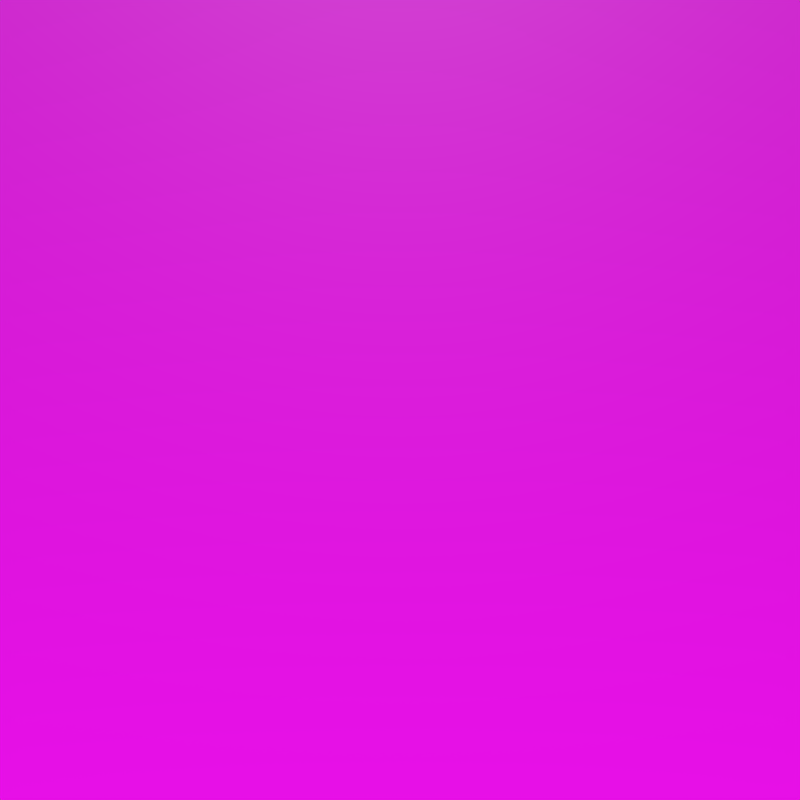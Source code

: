 # Source: concretewithcrack.blend  (saved by Blender 2.78.0; exported with 4.5.12 LTS)
import bpy
from mathutils import Matrix  # noqa: F401  (used for matrix-valued properties, if any)

bpy.ops.wm.read_factory_settings(use_empty=True)
scene = bpy.context.scene
scene.name = 'Scene'

# ---- collections
col_collection_1 = bpy.data.collections.new('Collection 1'); scene.collection.children.link(col_collection_1)

# ---- images (referenced by path relative to the original .blend; pixels are not part of the script)
import os
ASSET_DIR = os.environ.get("B2B_ASSET_DIR", "")  # directory of the original .blend (textures are referenced by path, not embedded)
HERE = os.path.dirname(os.path.abspath(__file__))  # packed textures are extracted next to this script under _unpacked/

def load_image(name, relpath, width, height, colorspace="sRGB"):
    """Load a texture the original file referenced (path relative to the .blend, or extracted next to this script)."""
    p = next((c for c in (os.path.join(HERE, relpath), os.path.join(ASSET_DIR, relpath)) if relpath and os.path.exists(c)), "")
    if p:
        img = bpy.data.images.load(p, check_existing=True)
        img.name = name
    else:  # same state as the original file: an image datablock whose file is absent (Cycles renders it pink)
        img = bpy.data.images.new(name, width, height)
        img.source = "FILE"
        img.filepath = "//" + (relpath or name)
    img.colorspace_settings.name = colorspace
    return img
img_roughness1_png = load_image('roughness1.png', 'roughness1.png', 1024, 1024, 'sRGB')
img_normals1_png = load_image('normals1.png', 'normals1.png', 1024, 1024, 'sRGB')
img_albedo_png = load_image('albedo.png', 'albedo.png', 1024, 1024, 'sRGB')
img_albedo1_png = load_image('albedo1.png', 'albedo1.png', 1024, 1024, 'sRGB')
img_normal_png = load_image('normal.png', 'normal.png', 1024, 1024, 'sRGB')
img_roughness_png = load_image('roughness.png', 'roughness.png', 1024, 1024, 'sRGB')

# ---- materials (node trees are filled in below, after node groups)
mat_concrete = bpy.data.materials.new('concrete')
mat_concrete.alpha_threshold = 0.0
mat_concrete.roughness = 0.5
mat_concrete.line_color = (0.0, 0.0, 0.0, 1.0)

# ---- material node trees
mat_concrete.use_nodes = True; mat_concrete.node_tree.nodes.clear()
_N = mat_concrete.node_tree.nodes; _L = mat_concrete.node_tree.links
n0 = _N.new('ShaderNodeBsdfAnisotropic'); n0.name = 'specbsdf1'; n0.location = (0, 0)
n0.distribution = 'GGX'
n1 = _N.new('ShaderNodeTexImage'); n1.name = 'imagetex5'; n1.location = (-600, -300)
n1.width = 140
n1.image = img_roughness1_png
n2 = _N.new('ShaderNodeTexImage'); n2.name = 'imagetex6'; n2.location = (-600, -900)
n2.width = 140
n2.image = img_normals1_png
n3 = _N.new('ShaderNodeFresnel'); n3.name = 'fresnel1'; n3.location = (160, 120)
n3.inputs[0].default_value = 1.45
n4 = _N.new('ShaderNodeOutputMaterial'); n4.name = 'Material Output'; n4.location = (1000, -60)
n5 = _N.new('ShaderNodeMix'); n5.name = 'mix3'; n5.location = (-260, -680)
n5.data_type = 'RGBA'
n5.inputs[0].default_value = 0.6
n6 = _N.new('ShaderNodeMix'); n6.name = 'mix2'; n6.location = (-340, -120)
n6.data_type = 'RGBA'
n7 = _N.new('ShaderNodeMixShader'); n7.name = 'mixshader1'; n7.location = (620, 100)
n8 = _N.new('ShaderNodeBsdfDiffuse'); n8.name = 'basebsdf1'; n8.location = (220, 380)
n8.inputs[1].default_value = 0.6
n9 = _N.new('ShaderNodeMix'); n9.name = 'mix1'; n9.location = (-180, 500)
n9.data_type = 'RGBA'
n10 = _N.new('ShaderNodeTexImage'); n10.name = 'imagetex1'; n10.location = (-600, 600)
n10.width = 140
n10.image = img_albedo_png
n11 = _N.new('ShaderNodeTexCoord'); n11.name = 'Texture Coordinate'; n11.location = (-1520, -300)
n12 = _N.new('ShaderNodeMapping'); n12.name = 'Mapping'; n12.location = (-1060, -80)
n12.vector_type = 'VECTOR'
n13 = _N.new('ShaderNodeVectorMath'); n13.name = 'Vector Math'; n13.location = (-1260, -140)
n14 = _N.new('ShaderNodeTexImage'); n14.name = 'imagetex4'; n14.location = (-600, 300)
n14.width = 140
n14.image = img_albedo1_png
n15 = _N.new('ShaderNodeTexImage'); n15.name = 'imagetex3'; n15.location = (-600, -600)
n15.width = 140
n15.image = img_normal_png
n16 = _N.new('ShaderNodeRGB'); n16.name = 'RGB'; n16.location = (-1520, -20)
n16.outputs[0].default_value = (1.0, 0.758, 0.5, 1.0)
n17 = _N.new('ShaderNodeTexImage'); n17.name = 'imagetex2'; n17.location = (-600, 0)
n17.width = 140
n17.image = img_roughness_png
n18 = _N.new('ShaderNodeDisplacement'); n18.name = 'Displacement'; n18.location = (0, 0)
n18.inputs[1].default_value = 0.0
n18.inputs[2].default_value = 0.1
n19 = _N.new('ShaderNodeMath'); n19.name = 'Math'; n19.location = (0, 0)
n19.operation = 'POWER'
_L.new(n0.outputs[0], n7.inputs[2])
_L.new(n3.outputs[0], n7.inputs[0])
_L.new(n7.outputs[0], n4.inputs[0])
_L.new(n17.outputs[0], n6.inputs[6])
_L.new(n1.outputs[0], n6.inputs[7])
_L.new(n15.outputs[0], n5.inputs[6])
_L.new(n9.outputs[2], n8.inputs[0])
_L.new(n14.outputs[0], n9.inputs[7])
_L.new(n14.outputs[1], n9.inputs[0])
_L.new(n8.outputs[0], n7.inputs[1])
_L.new(n2.outputs[0], n5.inputs[7])
_L.new(n10.outputs[0], n9.inputs[6])
_L.new(n11.outputs[2], n13.inputs[1])
_L.new(n12.outputs[0], n17.inputs[0])
_L.new(n12.outputs[0], n10.inputs[0])
_L.new(n13.outputs[0], n12.inputs[0])
_L.new(n16.outputs[0], n13.inputs[0])
_L.new(n12.outputs[0], n15.inputs[0])
_L.new(n5.outputs[2], n18.inputs[0])
_L.new(n18.outputs[0], n4.inputs[2])
_L.new(n6.outputs[2], n19.inputs[0])
_L.new(n19.outputs[0], n0.inputs[1])
n4.is_active_output = True

# ---- world
world_world = bpy.data.worlds.new('World'); scene.world = world_world
world_world.color = (0.05088, 0.05088, 0.05088)
world_world.use_sun_shadow = False
world_world.sun_shadow_jitter_overblur = 0.0
world_world.cycles.sampling_method = 'MANUAL'

# ---- cameras
cam_camera = bpy.data.cameras.new('Camera')
cam_camera.clip_end = 100.0
cam_camera.lens = 35.0
cam_camera.sensor_width = 32.0
cam_camera.sensor_height = 18.0
cam_camera.ortho_scale = 7.314
cam_camera.dof.focus_distance = 0.0

# ---- lights
light_lamp = bpy.data.lights.new('Lamp', 'SUN')
light_lamp.transmission_factor = 0.0
light_lamp.cutoff_distance = 30.0
light_lamp.angle = 0.1993
light_lamp.energy = 3.0
light_lamp.shadow_buffer_clip_start = 1.001
light_lamp.shadow_soft_size = 0.1
light_lamp.shadow_cascade_max_distance = 1000.0

# ---- meshes
me_plane = bpy.data.meshes.new('Plane')
me_plane.from_pydata([(-1.0, -1.0, 0.0), (1.0, -1.0, 0.0), (-1.0, 1.0, 0.0), (1.0, 1.0, 0.0)], [], [(0, 1, 3, 2)])
_uv = me_plane.uv_layers.new(name='UVMap')
_uv.uv.foreach_set('vector', [0.0001, 9.998e-05, 0.9999, 9.998e-05, 0.9999, 0.9999, 9.998e-05, 0.9999])
me_plane.materials.append(mat_concrete)
me_plane.use_remesh_preserve_volume = False
me_plane.use_remesh_preserve_attributes = False
me_plane.use_mirror_vertex_groups = False
me_plane.update()

# ---- objects
ob_plane = bpy.data.objects.new('Plane', me_plane)
ob_lamp = bpy.data.objects.new('Lamp', light_lamp)
ob_camera = bpy.data.objects.new('Camera', cam_camera)

# ---- transforms, parenting, visibility, modifiers, constraints
ob_plane.location = (0.0, -2.0, 5.5)
ob_plane.rotation_euler = (1.833, 0.0, 0.0)
ob_plane.scale = (6.5, 6.5, 6.5)
ob_plane.lineart.crease_threshold = 0.0
ob_lamp.location = (0.0, -5.0, 5.0)
ob_lamp.rotation_euler = (1.03, 0.0, 0.0)
ob_lamp.lock_rotations_4d = False
ob_lamp.empty_display_type = 'ARROWS'
ob_lamp.color = (0.0, 0.0, 0.0, 0.0)
ob_lamp.lineart.crease_threshold = 0.0
ob_camera.location = (0.0, -15.0, 2.0)
ob_camera.rotation_euler = (1.835, 0.0, 0.0)
ob_camera.lock_rotations_4d = False
ob_camera.empty_display_type = 'ARROWS'
ob_camera.color = (0.0, 0.0, 0.0, 0.0)
ob_camera.display_type = 'WIRE'
ob_camera.lineart.crease_threshold = 0.0

# ---- collection membership
col_collection_1.objects.link(ob_plane)
col_collection_1.objects.link(ob_lamp)
col_collection_1.objects.link(ob_camera)

# ---- scene / render settings (as saved in the file)
scene.camera = ob_camera
scene.frame_start = 1; scene.frame_end = 1; scene.frame_set(1)
scene.render.engine = 'CYCLES'
scene.render.resolution_x = 2048
scene.render.resolution_y = 2048
scene.render.resolution_percentage = 50
scene.render.dither_intensity = 0.0
scene.cycles.use_denoising = False
scene.cycles.samples = 6
scene.cycles.sampling_pattern = 'TABULATED_SOBOL'
scene.cycles.light_sampling_threshold = 0.0
scene.cycles.use_adaptive_sampling = False
scene.cycles.use_light_tree = False
scene.cycles.blur_glossy = 0.0
scene.cycles.sample_clamp_indirect = 0.0
scene.view_settings.view_transform = 'Standard'
bpy.context.view_layer.update()
